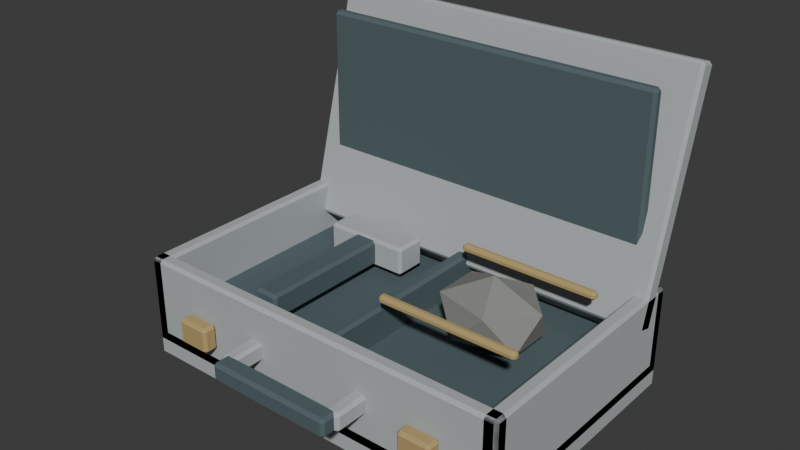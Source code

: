 # Source: amostras.blend  (saved by Blender 5.3.31; exported with 4.5.12 LTS)
import bpy
from mathutils import Matrix  # noqa: F401  (used for matrix-valued properties, if any)

bpy.ops.wm.read_factory_settings(use_empty=True)
scene = bpy.context.scene
scene.name = 'Scene'

# ---- collections
col_collection = bpy.data.collections.new('Collection'); scene.collection.children.link(col_collection)

# ---- materials (node trees are filled in below, after node groups)
mat_aluminio_escovado = bpy.data.materials.new('Aluminio escovado')
mat_aluminio_escovado.diffuse_color = (0.43, 0.46, 0.47, 1.0)
mat_espuma_de_retencao = bpy.data.materials.new('Espuma de retencao')
mat_espuma_de_retencao.diffuse_color = (0.08, 0.12, 0.13, 1.0)
mat_fechos = bpy.data.materials.new('Fechos')
mat_fechos.diffuse_color = (0.45, 0.33, 0.14, 1.0)
mat_basalto = bpy.data.materials.new('Basalto')
mat_basalto.diffuse_color = (0.25, 0.25, 0.23, 1.0)

# ---- material node trees
mat_aluminio_escovado.use_nodes = True; mat_aluminio_escovado.node_tree.nodes.clear()
_N = mat_aluminio_escovado.node_tree.nodes; _L = mat_aluminio_escovado.node_tree.links
n0 = _N.new('ShaderNodeBsdfPrincipled'); n0.name = 'Principled BSDF'; n0.location = (-200, 100)
n0.inputs[0].default_value = (0.43, 0.46, 0.47, 1.0)
n0.inputs[2].default_value = 0.85
n0.inputs[10].default_value = 0.005
n1 = _N.new('ShaderNodeOutputMaterial'); n1.name = 'Material Output'; n1.location = (200, 100)
_L.new(n0.outputs[0], n1.inputs[0])
n1.is_active_output = True
mat_espuma_de_retencao.use_nodes = True; mat_espuma_de_retencao.node_tree.nodes.clear()
_N = mat_espuma_de_retencao.node_tree.nodes; _L = mat_espuma_de_retencao.node_tree.links
n0 = _N.new('ShaderNodeBsdfPrincipled'); n0.name = 'Principled BSDF'; n0.location = (-200, 100)
n0.inputs[0].default_value = (0.08, 0.12, 0.13, 1.0)
n0.inputs[2].default_value = 0.85
n0.inputs[10].default_value = 0.005
n1 = _N.new('ShaderNodeOutputMaterial'); n1.name = 'Material Output'; n1.location = (200, 100)
_L.new(n0.outputs[0], n1.inputs[0])
n1.is_active_output = True
mat_fechos.use_nodes = True; mat_fechos.node_tree.nodes.clear()
_N = mat_fechos.node_tree.nodes; _L = mat_fechos.node_tree.links
n0 = _N.new('ShaderNodeBsdfPrincipled'); n0.name = 'Principled BSDF'; n0.location = (-200, 100)
n0.inputs[0].default_value = (0.45, 0.33, 0.14, 1.0)
n0.inputs[2].default_value = 0.85
n0.inputs[10].default_value = 0.005
n1 = _N.new('ShaderNodeOutputMaterial'); n1.name = 'Material Output'; n1.location = (200, 100)
_L.new(n0.outputs[0], n1.inputs[0])
n1.is_active_output = True
mat_basalto.use_nodes = True; mat_basalto.node_tree.nodes.clear()
_N = mat_basalto.node_tree.nodes; _L = mat_basalto.node_tree.links
n0 = _N.new('ShaderNodeBsdfPrincipled'); n0.name = 'Principled BSDF'; n0.location = (-200, 100)
n0.inputs[0].default_value = (0.25, 0.25, 0.23, 1.0)
n0.inputs[2].default_value = 0.85
n0.inputs[10].default_value = 0.005
n1 = _N.new('ShaderNodeOutputMaterial'); n1.name = 'Material Output'; n1.location = (200, 100)
_L.new(n0.outputs[0], n1.inputs[0])
n1.is_active_output = True

# ---- world
world_world = bpy.data.worlds.new('World'); scene.world = world_world
world_world.use_nodes = True; world_world.node_tree.nodes.clear()
_N = world_world.node_tree.nodes; _L = world_world.node_tree.links
n0 = _N.new('ShaderNodeOutputWorld'); n0.name = 'World Output'; n0.location = (200, 100)
n1 = _N.new('ShaderNodeBackground'); n1.name = 'Background'; n1.location = (-200, 100)
n1.inputs[0].default_value = (0.05088, 0.05088, 0.05088, 1.0)
_L.new(n1.outputs[0], n0.inputs[0])
n0.is_active_output = True
world_world.color = (0.05088, 0.05088, 0.05088)
world_world.sun_shadow_jitter_overblur = 0.0

# ---- meshes
me_cube_001 = bpy.data.meshes.new('Cube.001')
me_cube_001.from_pydata([(-0.26, -0.17, -0.02), (-0.26, -0.17, 0.02), (-0.26, 0.17, -0.02), (-0.26, 0.17, 0.02), (0.26, -0.17, -0.02), (0.26, -0.17, 0.02), (0.26, 0.17, -0.02), (0.26, 0.17, 0.02)], [], [(0, 1, 3, 2), (2, 3, 7, 6), (6, 7, 5, 4), (4, 5, 1, 0), (2, 6, 4, 0), (7, 3, 1, 5)])
_uv = me_cube_001.uv_layers.new(name='UVMap')
_uv.uv.foreach_set('vector', [0.375, 0.0, 0.625, 0.0, 0.625, 0.25, 0.375, 0.25, 0.375, 0.25, 0.625, 0.25, 0.625, 0.5, 0.375, 0.5, 0.375, 0.5, 0.625, 0.5, 0.625, 0.75, 0.375, 0.75, 0.375, 0.75, 0.625, 0.75, 0.625, 1.0, 0.375, 1.0, 0.125, 0.5, 0.375, 0.5, 0.375, 0.75, 0.125, 0.75, 0.625, 0.5, 0.875, 0.5, 0.875, 0.75, 0.625, 0.75])
me_cube_001.materials.append(mat_aluminio_escovado)
me_cube_001.update()
me_cube_002 = bpy.data.meshes.new('Cube.002')
me_cube_002.from_pydata([(-0.245, -0.155, -0.015), (-0.245, -0.155, 0.015), (-0.245, 0.155, -0.015), (-0.245, 0.155, 0.015), (0.245, -0.155, -0.015), (0.245, -0.155, 0.015), (0.245, 0.155, -0.015), (0.245, 0.155, 0.015)], [], [(0, 1, 3, 2), (2, 3, 7, 6), (6, 7, 5, 4), (4, 5, 1, 0), (2, 6, 4, 0), (7, 3, 1, 5)])
_uv = me_cube_002.uv_layers.new(name='UVMap')
_uv.uv.foreach_set('vector', [0.375, 0.0, 0.625, 0.0, 0.625, 0.25, 0.375, 0.25, 0.375, 0.25, 0.625, 0.25, 0.625, 0.5, 0.375, 0.5, 0.375, 0.5, 0.625, 0.5, 0.625, 0.75, 0.375, 0.75, 0.375, 0.75, 0.625, 0.75, 0.625, 1.0, 0.375, 1.0, 0.125, 0.5, 0.375, 0.5, 0.375, 0.75, 0.125, 0.75, 0.625, 0.5, 0.875, 0.5, 0.875, 0.75, 0.625, 0.75])
me_cube_002.materials.append(mat_espuma_de_retencao)
me_cube_002.update()
me_cube_003 = bpy.data.meshes.new('Cube.003')
me_cube_003.from_pydata([(-0.01, -0.17, -0.06), (-0.01, -0.17, 0.06), (-0.01, 0.17, -0.06), (-0.01, 0.17, 0.06), (0.01, -0.17, -0.06), (0.01, -0.17, 0.06), (0.01, 0.17, -0.06), (0.01, 0.17, 0.06)], [], [(0, 1, 3, 2), (2, 3, 7, 6), (6, 7, 5, 4), (4, 5, 1, 0), (2, 6, 4, 0), (7, 3, 1, 5)])
_uv = me_cube_003.uv_layers.new(name='UVMap')
_uv.uv.foreach_set('vector', [0.375, 0.0, 0.625, 0.0, 0.625, 0.25, 0.375, 0.25, 0.375, 0.25, 0.625, 0.25, 0.625, 0.5, 0.375, 0.5, 0.375, 0.5, 0.625, 0.5, 0.625, 0.75, 0.375, 0.75, 0.375, 0.75, 0.625, 0.75, 0.625, 1.0, 0.375, 1.0, 0.125, 0.5, 0.375, 0.5, 0.375, 0.75, 0.125, 0.75, 0.625, 0.5, 0.875, 0.5, 0.875, 0.75, 0.625, 0.75])
me_cube_003.materials.append(mat_aluminio_escovado)
me_cube_003.update()
me_cube_004 = bpy.data.meshes.new('Cube.004')
me_cube_004.from_pydata([(-0.01, -0.17, -0.06), (-0.01, -0.17, 0.06), (-0.01, 0.17, -0.06), (-0.01, 0.17, 0.06), (0.01, -0.17, -0.06), (0.01, -0.17, 0.06), (0.01, 0.17, -0.06), (0.01, 0.17, 0.06)], [], [(0, 1, 3, 2), (2, 3, 7, 6), (6, 7, 5, 4), (4, 5, 1, 0), (2, 6, 4, 0), (7, 3, 1, 5)])
_uv = me_cube_004.uv_layers.new(name='UVMap')
_uv.uv.foreach_set('vector', [0.375, 0.0, 0.625, 0.0, 0.625, 0.25, 0.375, 0.25, 0.375, 0.25, 0.625, 0.25, 0.625, 0.5, 0.375, 0.5, 0.375, 0.5, 0.625, 0.5, 0.625, 0.75, 0.375, 0.75, 0.375, 0.75, 0.625, 0.75, 0.625, 1.0, 0.375, 1.0, 0.125, 0.5, 0.375, 0.5, 0.375, 0.75, 0.125, 0.75, 0.625, 0.5, 0.875, 0.5, 0.875, 0.75, 0.625, 0.75])
me_cube_004.materials.append(mat_aluminio_escovado)
me_cube_004.update()
me_cube_005 = bpy.data.meshes.new('Cube.005')
me_cube_005.from_pydata([(-0.26, -0.01, -0.06), (-0.26, -0.01, 0.06), (-0.26, 0.01, -0.06), (-0.26, 0.01, 0.06), (0.26, -0.01, -0.06), (0.26, -0.01, 0.06), (0.26, 0.01, -0.06), (0.26, 0.01, 0.06)], [], [(0, 1, 3, 2), (2, 3, 7, 6), (6, 7, 5, 4), (4, 5, 1, 0), (2, 6, 4, 0), (7, 3, 1, 5)])
_uv = me_cube_005.uv_layers.new(name='UVMap')
_uv.uv.foreach_set('vector', [0.375, 0.0, 0.625, 0.0, 0.625, 0.25, 0.375, 0.25, 0.375, 0.25, 0.625, 0.25, 0.625, 0.5, 0.375, 0.5, 0.375, 0.5, 0.625, 0.5, 0.625, 0.75, 0.375, 0.75, 0.375, 0.75, 0.625, 0.75, 0.625, 1.0, 0.375, 1.0, 0.125, 0.5, 0.375, 0.5, 0.375, 0.75, 0.125, 0.75, 0.625, 0.5, 0.875, 0.5, 0.875, 0.75, 0.625, 0.75])
me_cube_005.materials.append(mat_aluminio_escovado)
me_cube_005.update()
me_cube_006 = bpy.data.meshes.new('Cube.006')
me_cube_006.from_pydata([(-0.26, -0.01, -0.06), (-0.26, -0.01, 0.06), (-0.26, 0.01, -0.06), (-0.26, 0.01, 0.06), (0.26, -0.01, -0.06), (0.26, -0.01, 0.06), (0.26, 0.01, -0.06), (0.26, 0.01, 0.06)], [], [(0, 1, 3, 2), (2, 3, 7, 6), (6, 7, 5, 4), (4, 5, 1, 0), (2, 6, 4, 0), (7, 3, 1, 5)])
_uv = me_cube_006.uv_layers.new(name='UVMap')
_uv.uv.foreach_set('vector', [0.375, 0.0, 0.625, 0.0, 0.625, 0.25, 0.375, 0.25, 0.375, 0.25, 0.625, 0.25, 0.625, 0.5, 0.375, 0.5, 0.375, 0.5, 0.625, 0.5, 0.625, 0.75, 0.375, 0.75, 0.375, 0.75, 0.625, 0.75, 0.625, 1.0, 0.375, 1.0, 0.125, 0.5, 0.375, 0.5, 0.375, 0.75, 0.125, 0.75, 0.625, 0.5, 0.875, 0.5, 0.875, 0.75, 0.625, 0.75])
me_cube_006.materials.append(mat_aluminio_escovado)
me_cube_006.update()
me_cube_007 = bpy.data.meshes.new('Cube.007')
me_cube_007.from_pydata([(-0.26, -0.0125, -0.16), (-0.26, -0.0125, 0.16), (-0.26, 0.0125, -0.16), (-0.26, 0.0125, 0.16), (0.26, -0.0125, -0.16), (0.26, -0.0125, 0.16), (0.26, 0.0125, -0.16), (0.26, 0.0125, 0.16)], [], [(0, 1, 3, 2), (2, 3, 7, 6), (6, 7, 5, 4), (4, 5, 1, 0), (2, 6, 4, 0), (7, 3, 1, 5)])
_uv = me_cube_007.uv_layers.new(name='UVMap')
_uv.uv.foreach_set('vector', [0.375, 0.0, 0.625, 0.0, 0.625, 0.25, 0.375, 0.25, 0.375, 0.25, 0.625, 0.25, 0.625, 0.5, 0.375, 0.5, 0.375, 0.5, 0.625, 0.5, 0.625, 0.75, 0.375, 0.75, 0.375, 0.75, 0.625, 0.75, 0.625, 1.0, 0.375, 1.0, 0.125, 0.5, 0.375, 0.5, 0.375, 0.75, 0.125, 0.75, 0.625, 0.5, 0.875, 0.5, 0.875, 0.75, 0.625, 0.75])
me_cube_007.materials.append(mat_aluminio_escovado)
me_cube_007.update()
me_cube_008 = bpy.data.meshes.new('Cube.008')
me_cube_008.from_pydata([(-0.235, -0.0075, -0.135), (-0.235, -0.0075, 0.135), (-0.235, 0.0075, -0.135), (-0.235, 0.0075, 0.135), (0.235, -0.0075, -0.135), (0.235, -0.0075, 0.135), (0.235, 0.0075, -0.135), (0.235, 0.0075, 0.135)], [], [(0, 1, 3, 2), (2, 3, 7, 6), (6, 7, 5, 4), (4, 5, 1, 0), (2, 6, 4, 0), (7, 3, 1, 5)])
_uv = me_cube_008.uv_layers.new(name='UVMap')
_uv.uv.foreach_set('vector', [0.375, 0.0, 0.625, 0.0, 0.625, 0.25, 0.375, 0.25, 0.375, 0.25, 0.625, 0.25, 0.625, 0.5, 0.375, 0.5, 0.375, 0.5, 0.625, 0.5, 0.625, 0.75, 0.375, 0.75, 0.375, 0.75, 0.625, 0.75, 0.625, 1.0, 0.375, 1.0, 0.125, 0.5, 0.375, 0.5, 0.375, 0.75, 0.125, 0.75, 0.625, 0.5, 0.875, 0.5, 0.875, 0.75, 0.625, 0.75])
me_cube_008.materials.append(mat_espuma_de_retencao)
me_cube_008.update()
me_cube_009 = bpy.data.meshes.new('Cube.009')
me_cube_009.from_pydata([(-0.0225, -0.01, -0.0175), (-0.0225, -0.01, 0.0175), (-0.0225, 0.01, -0.0175), (-0.0225, 0.01, 0.0175), (0.0225, -0.01, -0.0175), (0.0225, -0.01, 0.0175), (0.0225, 0.01, -0.0175), (0.0225, 0.01, 0.0175)], [], [(0, 1, 3, 2), (2, 3, 7, 6), (6, 7, 5, 4), (4, 5, 1, 0), (2, 6, 4, 0), (7, 3, 1, 5)])
_uv = me_cube_009.uv_layers.new(name='UVMap')
_uv.uv.foreach_set('vector', [0.375, 0.0, 0.625, 0.0, 0.625, 0.25, 0.375, 0.25, 0.375, 0.25, 0.625, 0.25, 0.625, 0.5, 0.375, 0.5, 0.375, 0.5, 0.625, 0.5, 0.625, 0.75, 0.375, 0.75, 0.375, 0.75, 0.625, 0.75, 0.625, 1.0, 0.375, 1.0, 0.125, 0.5, 0.375, 0.5, 0.375, 0.75, 0.125, 0.75, 0.625, 0.5, 0.875, 0.5, 0.875, 0.75, 0.625, 0.75])
me_cube_009.materials.append(mat_fechos)
me_cube_009.update()
me_cube_010 = bpy.data.meshes.new('Cube.010')
me_cube_010.from_pydata([(-0.0225, -0.01, -0.0175), (-0.0225, -0.01, 0.0175), (-0.0225, 0.01, -0.0175), (-0.0225, 0.01, 0.0175), (0.0225, -0.01, -0.0175), (0.0225, -0.01, 0.0175), (0.0225, 0.01, -0.0175), (0.0225, 0.01, 0.0175)], [], [(0, 1, 3, 2), (2, 3, 7, 6), (6, 7, 5, 4), (4, 5, 1, 0), (2, 6, 4, 0), (7, 3, 1, 5)])
_uv = me_cube_010.uv_layers.new(name='UVMap')
_uv.uv.foreach_set('vector', [0.375, 0.0, 0.625, 0.0, 0.625, 0.25, 0.375, 0.25, 0.375, 0.25, 0.625, 0.25, 0.625, 0.5, 0.375, 0.5, 0.375, 0.5, 0.625, 0.5, 0.625, 0.75, 0.375, 0.75, 0.375, 0.75, 0.625, 0.75, 0.625, 1.0, 0.375, 1.0, 0.125, 0.5, 0.375, 0.5, 0.375, 0.75, 0.125, 0.75, 0.625, 0.5, 0.875, 0.5, 0.875, 0.75, 0.625, 0.75])
me_cube_010.materials.append(mat_fechos)
me_cube_010.update()
me_cube_011 = bpy.data.meshes.new('Cube.011')
me_cube_011.from_pydata([(-0.085, -0.0125, -0.0125), (-0.085, -0.0125, 0.0125), (-0.085, 0.0125, -0.0125), (-0.085, 0.0125, 0.0125), (0.085, -0.0125, -0.0125), (0.085, -0.0125, 0.0125), (0.085, 0.0125, -0.0125), (0.085, 0.0125, 0.0125)], [], [(0, 1, 3, 2), (2, 3, 7, 6), (6, 7, 5, 4), (4, 5, 1, 0), (2, 6, 4, 0), (7, 3, 1, 5)])
_uv = me_cube_011.uv_layers.new(name='UVMap')
_uv.uv.foreach_set('vector', [0.375, 0.0, 0.625, 0.0, 0.625, 0.25, 0.375, 0.25, 0.375, 0.25, 0.625, 0.25, 0.625, 0.5, 0.375, 0.5, 0.375, 0.5, 0.625, 0.5, 0.625, 0.75, 0.375, 0.75, 0.375, 0.75, 0.625, 0.75, 0.625, 1.0, 0.375, 1.0, 0.125, 0.5, 0.375, 0.5, 0.375, 0.75, 0.125, 0.75, 0.625, 0.5, 0.875, 0.5, 0.875, 0.75, 0.625, 0.75])
me_cube_011.materials.append(mat_espuma_de_retencao)
me_cube_011.update()
me_cube_012 = bpy.data.meshes.new('Cube.012')
me_cube_012.from_pydata([(-0.01, -0.025, -0.0125), (-0.01, -0.025, 0.0125), (-0.01, 0.025, -0.0125), (-0.01, 0.025, 0.0125), (0.01, -0.025, -0.0125), (0.01, -0.025, 0.0125), (0.01, 0.025, -0.0125), (0.01, 0.025, 0.0125)], [], [(0, 1, 3, 2), (2, 3, 7, 6), (6, 7, 5, 4), (4, 5, 1, 0), (2, 6, 4, 0), (7, 3, 1, 5)])
_uv = me_cube_012.uv_layers.new(name='UVMap')
_uv.uv.foreach_set('vector', [0.375, 0.0, 0.625, 0.0, 0.625, 0.25, 0.375, 0.25, 0.375, 0.25, 0.625, 0.25, 0.625, 0.5, 0.375, 0.5, 0.375, 0.5, 0.625, 0.5, 0.625, 0.75, 0.375, 0.75, 0.375, 0.75, 0.625, 0.75, 0.625, 1.0, 0.375, 1.0, 0.125, 0.5, 0.375, 0.5, 0.375, 0.75, 0.125, 0.75, 0.625, 0.5, 0.875, 0.5, 0.875, 0.75, 0.625, 0.75])
me_cube_012.materials.append(mat_aluminio_escovado)
me_cube_012.update()
me_cube_013 = bpy.data.meshes.new('Cube.013')
me_cube_013.from_pydata([(-0.01, -0.025, -0.0125), (-0.01, -0.025, 0.0125), (-0.01, 0.025, -0.0125), (-0.01, 0.025, 0.0125), (0.01, -0.025, -0.0125), (0.01, -0.025, 0.0125), (0.01, 0.025, -0.0125), (0.01, 0.025, 0.0125)], [], [(0, 1, 3, 2), (2, 3, 7, 6), (6, 7, 5, 4), (4, 5, 1, 0), (2, 6, 4, 0), (7, 3, 1, 5)])
_uv = me_cube_013.uv_layers.new(name='UVMap')
_uv.uv.foreach_set('vector', [0.375, 0.0, 0.625, 0.0, 0.625, 0.25, 0.375, 0.25, 0.375, 0.25, 0.625, 0.25, 0.625, 0.5, 0.375, 0.5, 0.375, 0.5, 0.625, 0.5, 0.625, 0.75, 0.375, 0.75, 0.375, 0.75, 0.625, 0.75, 0.625, 1.0, 0.375, 1.0, 0.125, 0.5, 0.375, 0.5, 0.375, 0.75, 0.125, 0.75, 0.625, 0.5, 0.875, 0.5, 0.875, 0.75, 0.625, 0.75])
me_cube_013.materials.append(mat_aluminio_escovado)
me_cube_013.update()
me_cube_014 = bpy.data.meshes.new('Cube.014')
me_cube_014.from_pydata([(-0.0175, -0.115, -0.0175), (-0.0175, -0.115, 0.0175), (-0.0175, 0.115, -0.0175), (-0.0175, 0.115, 0.0175), (0.0175, -0.115, -0.0175), (0.0175, -0.115, 0.0175), (0.0175, 0.115, -0.0175), (0.0175, 0.115, 0.0175)], [], [(0, 1, 3, 2), (2, 3, 7, 6), (6, 7, 5, 4), (4, 5, 1, 0), (2, 6, 4, 0), (7, 3, 1, 5)])
_uv = me_cube_014.uv_layers.new(name='UVMap')
_uv.uv.foreach_set('vector', [0.375, 0.0, 0.625, 0.0, 0.625, 0.25, 0.375, 0.25, 0.375, 0.25, 0.625, 0.25, 0.625, 0.5, 0.375, 0.5, 0.375, 0.5, 0.625, 0.5, 0.625, 0.75, 0.375, 0.75, 0.375, 0.75, 0.625, 0.75, 0.625, 1.0, 0.375, 1.0, 0.125, 0.5, 0.375, 0.5, 0.375, 0.75, 0.125, 0.75, 0.625, 0.5, 0.875, 0.5, 0.875, 0.75, 0.625, 0.75])
me_cube_014.materials.append(mat_espuma_de_retencao)
me_cube_014.update()
me_cube_015 = bpy.data.meshes.new('Cube.015')
me_cube_015.from_pydata([(-0.06, -0.0225, -0.02), (-0.06, -0.0225, 0.02), (-0.06, 0.0225, -0.02), (-0.06, 0.0225, 0.02), (0.06, -0.0225, -0.02), (0.06, -0.0225, 0.02), (0.06, 0.0225, -0.02), (0.06, 0.0225, 0.02)], [], [(0, 1, 3, 2), (2, 3, 7, 6), (6, 7, 5, 4), (4, 5, 1, 0), (2, 6, 4, 0), (7, 3, 1, 5)])
_uv = me_cube_015.uv_layers.new(name='UVMap')
_uv.uv.foreach_set('vector', [0.375, 0.0, 0.625, 0.0, 0.625, 0.25, 0.375, 0.25, 0.375, 0.25, 0.625, 0.25, 0.625, 0.5, 0.375, 0.5, 0.375, 0.5, 0.625, 0.5, 0.625, 0.75, 0.375, 0.75, 0.375, 0.75, 0.625, 0.75, 0.625, 1.0, 0.375, 1.0, 0.125, 0.5, 0.375, 0.5, 0.375, 0.75, 0.125, 0.75, 0.625, 0.5, 0.875, 0.5, 0.875, 0.75, 0.625, 0.75])
me_cube_015.materials.append(mat_aluminio_escovado)
me_cube_015.update()
me_icosphere = bpy.data.meshes.new('Icosphere')
me_icosphere.from_pydata([(0.0, 0.0, -0.075), (0.05427, -0.03943, -0.03354), (-0.02073, -0.0638, -0.03354), (-0.06708, 0.0, -0.03354), (-0.02073, 0.0638, -0.03354), (0.05427, 0.03943, -0.03354), (0.02073, -0.0638, 0.03354), (-0.05427, -0.03943, 0.03354), (-0.05427, 0.03943, 0.03354), (0.02073, 0.0638, 0.03354), (0.06708, 0.0, 0.03354), (0.0, 0.0, 0.075)], [], [(0, 1, 2), (1, 0, 5), (0, 2, 3), (0, 3, 4), (0, 4, 5), (1, 5, 10), (2, 1, 6), (3, 2, 7), (4, 3, 8), (5, 4, 9), (1, 10, 6), (2, 6, 7), (3, 7, 8), (4, 8, 9), (5, 9, 10), (6, 10, 11), (7, 6, 11), (8, 7, 11), (9, 8, 11), (10, 9, 11)])
_uv = me_icosphere.uv_layers.new(name='UVMap')
_uv.uv.foreach_set('vector', [0.1818, 0.0, 0.2727, 0.1575, 0.09091, 0.1575, 0.2727, 0.1575, 0.3636, 0.0, 0.4545, 0.1575, 0.9091, 0.0, 1.0, 0.1575, 0.8182, 0.1575, 0.7273, 0.0, 0.8182, 0.1575, 0.6364, 0.1575, 0.5455, 0.0, 0.6364, 0.1575, 0.4545, 0.1575, 0.2727, 0.1575, 0.4545, 0.1575, 0.3636, 0.3149, 0.09091, 0.1575, 0.2727, 0.1575, 0.1818, 0.3149, 0.8182, 0.1575, 1.0, 0.1575, 0.9091, 0.3149, 0.6364, 0.1575, 0.8182, 0.1575, 0.7273, 0.3149, 0.4545, 0.1575, 0.6364, 0.1575, 0.5455, 0.3149, 0.2727, 0.1575, 0.3636, 0.3149, 0.1818, 0.3149, 0.09091, 0.1575, 0.1818, 0.3149, 0.0, 0.3149, 0.8182, 0.1575, 0.9091, 0.3149, 0.7273, 0.3149, 0.6364, 0.1575, 0.7273, 0.3149, 0.5455, 0.3149, 0.4545, 0.1575, 0.5455, 0.3149, 0.3636, 0.3149, 0.1818, 0.3149, 0.3636, 0.3149, 0.2727, 0.4724, 0.0, 0.3149, 0.1818, 0.3149, 0.09091, 0.4724, 0.7273, 0.3149, 0.9091, 0.3149, 0.8182, 0.4724, 0.5455, 0.3149, 0.7273, 0.3149, 0.6364, 0.4724, 0.3636, 0.3149, 0.5455, 0.3149, 0.4545, 0.4724])
me_icosphere.materials.append(mat_basalto)
me_icosphere.update()
me_cube_016 = bpy.data.meshes.new('Cube.016')
me_cube_016.from_pydata([(-0.009, -0.145, -0.035), (-0.009, -0.145, 0.035), (-0.009, 0.145, -0.035), (-0.009, 0.145, 0.035), (0.009, -0.145, -0.035), (0.009, -0.145, 0.035), (0.009, 0.145, -0.035), (0.009, 0.145, 0.035)], [], [(0, 1, 3, 2), (2, 3, 7, 6), (6, 7, 5, 4), (4, 5, 1, 0), (2, 6, 4, 0), (7, 3, 1, 5)])
_uv = me_cube_016.uv_layers.new(name='UVMap')
_uv.uv.foreach_set('vector', [0.375, 0.0, 0.625, 0.0, 0.625, 0.25, 0.375, 0.25, 0.375, 0.25, 0.625, 0.25, 0.625, 0.5, 0.375, 0.5, 0.375, 0.5, 0.625, 0.5, 0.625, 0.75, 0.375, 0.75, 0.375, 0.75, 0.625, 0.75, 0.625, 1.0, 0.375, 1.0, 0.125, 0.5, 0.375, 0.5, 0.375, 0.75, 0.125, 0.75, 0.625, 0.5, 0.875, 0.5, 0.875, 0.75, 0.625, 0.75])
me_cube_016.materials.append(mat_espuma_de_retencao)
me_cube_016.update()
me_cube_017 = bpy.data.meshes.new('Cube.017')
me_cube_017.from_pydata([(-0.095, -0.006, -0.006), (-0.095, -0.006, 0.006), (-0.095, 0.006, -0.006), (-0.095, 0.006, 0.006), (0.095, -0.006, -0.006), (0.095, -0.006, 0.006), (0.095, 0.006, -0.006), (0.095, 0.006, 0.006)], [], [(0, 1, 3, 2), (2, 3, 7, 6), (6, 7, 5, 4), (4, 5, 1, 0), (2, 6, 4, 0), (7, 3, 1, 5)])
_uv = me_cube_017.uv_layers.new(name='UVMap')
_uv.uv.foreach_set('vector', [0.375, 0.0, 0.625, 0.0, 0.625, 0.25, 0.375, 0.25, 0.375, 0.25, 0.625, 0.25, 0.625, 0.5, 0.375, 0.5, 0.375, 0.5, 0.625, 0.5, 0.625, 0.75, 0.375, 0.75, 0.375, 0.75, 0.625, 0.75, 0.625, 1.0, 0.375, 1.0, 0.125, 0.5, 0.375, 0.5, 0.375, 0.75, 0.125, 0.75, 0.625, 0.5, 0.875, 0.5, 0.875, 0.75, 0.625, 0.75])
me_cube_017.materials.append(mat_fechos)
me_cube_017.update()
me_cube_018 = bpy.data.meshes.new('Cube.018')
me_cube_018.from_pydata([(-0.095, -0.006, -0.006), (-0.095, -0.006, 0.006), (-0.095, 0.006, -0.006), (-0.095, 0.006, 0.006), (0.095, -0.006, -0.006), (0.095, -0.006, 0.006), (0.095, 0.006, -0.006), (0.095, 0.006, 0.006)], [], [(0, 1, 3, 2), (2, 3, 7, 6), (6, 7, 5, 4), (4, 5, 1, 0), (2, 6, 4, 0), (7, 3, 1, 5)])
_uv = me_cube_018.uv_layers.new(name='UVMap')
_uv.uv.foreach_set('vector', [0.375, 0.0, 0.625, 0.0, 0.625, 0.25, 0.375, 0.25, 0.375, 0.25, 0.625, 0.25, 0.625, 0.5, 0.375, 0.5, 0.375, 0.5, 0.625, 0.5, 0.625, 0.75, 0.375, 0.75, 0.375, 0.75, 0.625, 0.75, 0.625, 1.0, 0.375, 1.0, 0.125, 0.5, 0.375, 0.5, 0.375, 0.75, 0.125, 0.75, 0.625, 0.5, 0.875, 0.5, 0.875, 0.75, 0.625, 0.75])
me_cube_018.materials.append(mat_fechos)
me_cube_018.update()

# ---- objects
ob_base = bpy.data.objects.new('Base', me_cube_001)
ob_espuma = bpy.data.objects.new('Espuma', me_cube_002)
ob_parede = bpy.data.objects.new('Parede', me_cube_003)
ob_parede_001 = bpy.data.objects.new('Parede.001', me_cube_004)
ob_parede_002 = bpy.data.objects.new('Parede.002', me_cube_005)
ob_parede_003 = bpy.data.objects.new('Parede.003', me_cube_006)
ob_tampa_aberta = bpy.data.objects.new('Tampa aberta', me_cube_007)
ob_interior_tampa = bpy.data.objects.new('Interior tampa', me_cube_008)
ob_fecho = bpy.data.objects.new('Fecho', me_cube_009)
ob_fecho_001 = bpy.data.objects.new('Fecho.001', me_cube_010)
ob_alca = bpy.data.objects.new('Alca', me_cube_011)
ob_suporte_alca = bpy.data.objects.new('Suporte alca', me_cube_012)
ob_suporte_alca_001 = bpy.data.objects.new('Suporte alca.001', me_cube_013)
ob_cabo_martelo = bpy.data.objects.new('Cabo martelo', me_cube_014)
ob_cabeca_martelo = bpy.data.objects.new('Cabeca martelo', me_cube_015)
ob_amostra_lunar = bpy.data.objects.new('Amostra lunar', me_icosphere)
ob_divisoria = bpy.data.objects.new('Divisoria', me_cube_016)
ob_retencao_da_amostra = bpy.data.objects.new('Retencao da amostra', me_cube_017)
ob_retencao_da_amostra_001 = bpy.data.objects.new('Retencao da amostra.001', me_cube_018)

# ---- transforms, parenting, visibility, modifiers, constraints
ob_base.location = (0.0, 0.0, 0.02)
_m = ob_base.modifiers.new('Bordas', 'BEVEL')
_m.width = 0.004
_m.width_pct = 0.004
ob_espuma.location = (0.0, 0.0, 0.055)
_m = ob_espuma.modifiers.new('Bordas', 'BEVEL')
_m.width = 0.004
_m.width_pct = 0.004
ob_parede.location = (-0.25, 0.0, 0.08)
_m = ob_parede.modifiers.new('Bordas', 'BEVEL')
_m.width = 0.004
_m.width_pct = 0.004
ob_parede_001.location = (0.25, 0.0, 0.08)
_m = ob_parede_001.modifiers.new('Bordas', 'BEVEL')
_m.width = 0.004
_m.width_pct = 0.004
ob_parede_002.location = (0.0, -0.16, 0.08)
_m = ob_parede_002.modifiers.new('Bordas', 'BEVEL')
_m.width = 0.004
_m.width_pct = 0.004
ob_parede_003.location = (0.0, 0.16, 0.08)
_m = ob_parede_003.modifiers.new('Bordas', 'BEVEL')
_m.width = 0.004
_m.width_pct = 0.004
ob_tampa_aberta.location = (0.0, 0.17, 0.25)
ob_tampa_aberta.rotation_euler = (-0.2618, 0.0, 0.0)
_m = ob_tampa_aberta.modifiers.new('Bordas', 'BEVEL')
_m.width = 0.004
_m.width_pct = 0.004
ob_interior_tampa.location = (0.0, 0.15, 0.25)
_m = ob_interior_tampa.modifiers.new('Bordas', 'BEVEL')
_m.width = 0.004
_m.width_pct = 0.004
ob_fecho.location = (-0.17, -0.18, 0.07)
_m = ob_fecho.modifiers.new('Bordas', 'BEVEL')
_m.width = 0.004
_m.width_pct = 0.004
ob_fecho_001.location = (0.17, -0.18, 0.07)
_m = ob_fecho_001.modifiers.new('Bordas', 'BEVEL')
_m.width = 0.004
_m.width_pct = 0.004
ob_alca.location = (0.0, -0.22, 0.08)
_m = ob_alca.modifiers.new('Bordas', 'BEVEL')
_m.width = 0.004
_m.width_pct = 0.004
ob_suporte_alca.location = (-0.08, -0.19, 0.08)
_m = ob_suporte_alca.modifiers.new('Bordas', 'BEVEL')
_m.width = 0.004
_m.width_pct = 0.004
ob_suporte_alca_001.location = (0.08, -0.19, 0.08)
_m = ob_suporte_alca_001.modifiers.new('Bordas', 'BEVEL')
_m.width = 0.004
_m.width_pct = 0.004
ob_cabo_martelo.location = (-0.12, 0.0, 0.1)
_m = ob_cabo_martelo.modifiers.new('Bordas', 'BEVEL')
_m.width = 0.004
_m.width_pct = 0.004
ob_cabeca_martelo.location = (-0.12, 0.09, 0.1)
_m = ob_cabeca_martelo.modifiers.new('Bordas', 'BEVEL')
_m.width = 0.004
_m.width_pct = 0.004
ob_amostra_lunar.location = (0.12, 0.02, 0.12)
ob_amostra_lunar.scale = (1.0, 0.8, 0.65)
ob_divisoria.location = (0.0, 0.0, 0.08)
_m = ob_divisoria.modifiers.new('Bordas', 'BEVEL')
_m.width = 0.004
_m.width_pct = 0.004
ob_retencao_da_amostra.location = (0.12, -0.07, 0.145)
_m = ob_retencao_da_amostra.modifiers.new('Bordas', 'BEVEL')
_m.width = 0.004
_m.width_pct = 0.004
ob_retencao_da_amostra_001.location = (0.12, 0.09, 0.145)
_m = ob_retencao_da_amostra_001.modifiers.new('Bordas', 'BEVEL')
_m.width = 0.004
_m.width_pct = 0.004

# ---- collection membership
col_collection.objects.link(ob_base)
col_collection.objects.link(ob_espuma)
col_collection.objects.link(ob_parede)
col_collection.objects.link(ob_parede_001)
col_collection.objects.link(ob_parede_002)
col_collection.objects.link(ob_parede_003)
col_collection.objects.link(ob_tampa_aberta)
col_collection.objects.link(ob_interior_tampa)
col_collection.objects.link(ob_fecho)
col_collection.objects.link(ob_fecho_001)
col_collection.objects.link(ob_alca)
col_collection.objects.link(ob_suporte_alca)
col_collection.objects.link(ob_suporte_alca_001)
col_collection.objects.link(ob_cabo_martelo)
col_collection.objects.link(ob_cabeca_martelo)
col_collection.objects.link(ob_amostra_lunar)
col_collection.objects.link(ob_divisoria)
col_collection.objects.link(ob_retencao_da_amostra)
col_collection.objects.link(ob_retencao_da_amostra_001)

# ---- scene / render settings (as saved in the file)
scene.frame_start = 1; scene.frame_end = 250; scene.frame_set(1)
scene.render.engine = 'BLENDER_EEVEE_NEXT'
scene.render.bake_bias = 0.0
scene.render.bake_samples = 0
scene.render.compositor_device = 'GPU'
scene.eevee.use_volume_custom_range = False
scene.eevee.fast_gi_thickness_near = 0.1
scene.eevee.fast_gi_thickness_far = 0.0
scene.eevee.ray_tracing_options.screen_trace_thickness = 0.1
bpy.context.view_layer.update()

# ---- added for rendering (the .blend has no active camera and no usable light): camera, sun
cam_auto = bpy.data.cameras.new('AutoCamera')
cam_auto.lens = 50.0
cam_auto.sensor_width = 36.0
cam_auto.clip_end = 1000.0
ob_auto_camera = bpy.data.objects.new('AutoCamera', cam_auto)
scene.collection.objects.link(ob_auto_camera)
ob_auto_camera.location = (0.742841, -0.895916, 0.798164)
ob_auto_camera.rotation_euler = (1.09748, -7.21219e-08, 0.694738)
scene.camera = ob_auto_camera
light_auto_sun = bpy.data.lights.new('AutoSun', 'SUN')
light_auto_sun.energy = 3.0
light_auto_sun.angle = 0.0523599
ob_auto_sun = bpy.data.objects.new('AutoSun', light_auto_sun)
scene.collection.objects.link(ob_auto_sun)
ob_auto_sun.rotation_euler = (0.872665, 0.174533, 0.523599)
bpy.context.view_layer.update()
